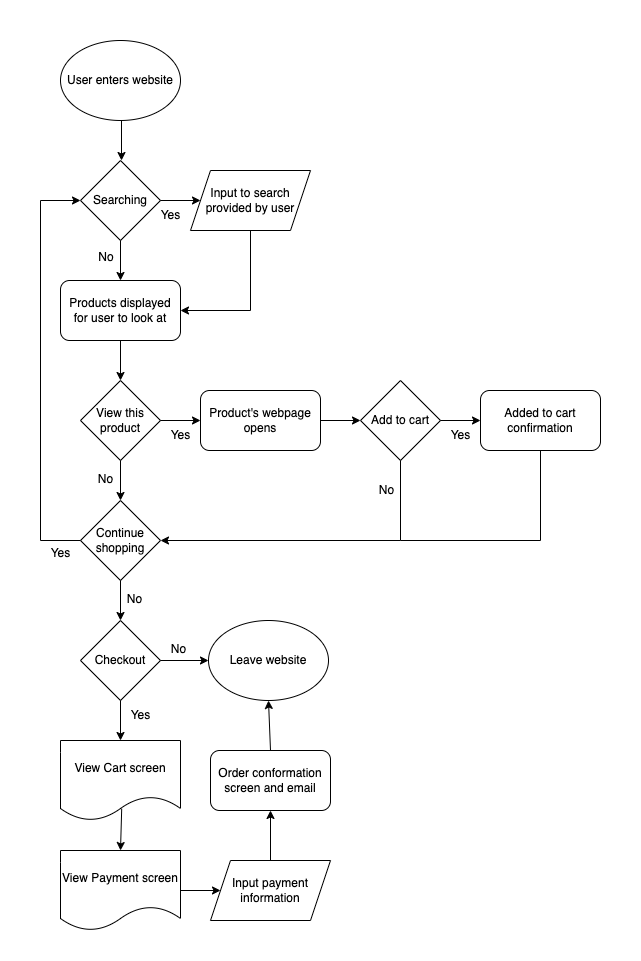

The diagram above was exported from draw.io. Its source (the exported page's mxGraphModel, read from the mxfile embedded in the PNG):
<mxGraphModel dx="863" dy="682" grid="1" gridSize="10" guides="1" tooltips="1" connect="1" arrows="1" fold="1" page="1" pageScale="1" pageWidth="850" pageHeight="1100" background="#FFFFFF" math="0" shadow="0">
  <root>
    <mxCell id="0" />
    <mxCell id="1" parent="0" />
    <mxCell id="59" value="" style="rounded=0;whiteSpace=wrap;html=1;strokeColor=none;" vertex="1" parent="1">
      <mxGeometry x="120" width="640" height="960" as="geometry" />
    </mxCell>
    <mxCell id="2" value="User enters website" style="ellipse;whiteSpace=wrap;html=1;" vertex="1" parent="1">
      <mxGeometry x="180" y="40" width="120" height="80" as="geometry" />
    </mxCell>
    <mxCell id="3" value="Searching" style="rhombus;whiteSpace=wrap;html=1;" vertex="1" parent="1">
      <mxGeometry x="200" y="160" width="80" height="80" as="geometry" />
    </mxCell>
    <mxCell id="4" value="" style="endArrow=classic;html=1;exitX=0.5;exitY=1;exitDx=0;exitDy=0;" edge="1" parent="1">
      <mxGeometry width="50" height="50" relative="1" as="geometry">
        <mxPoint x="241" y="120" as="sourcePoint" />
        <mxPoint x="241" y="160" as="targetPoint" />
      </mxGeometry>
    </mxCell>
    <mxCell id="5" value="Input to search provided by user" style="shape=parallelogram;perimeter=parallelogramPerimeter;whiteSpace=wrap;html=1;fixedSize=1;" vertex="1" parent="1">
      <mxGeometry x="310" y="170" width="120" height="60" as="geometry" />
    </mxCell>
    <mxCell id="6" value="" style="endArrow=classic;html=1;" edge="1" parent="1" target="5">
      <mxGeometry width="50" height="50" relative="1" as="geometry">
        <mxPoint x="280" y="200" as="sourcePoint" />
        <mxPoint x="270" y="330" as="targetPoint" />
      </mxGeometry>
    </mxCell>
    <mxCell id="7" value="Yes" style="text;html=1;align=center;verticalAlign=middle;resizable=0;points=[];autosize=1;strokeColor=none;fillColor=none;" vertex="1" parent="1">
      <mxGeometry x="270" y="200" width="40" height="30" as="geometry" />
    </mxCell>
    <mxCell id="8" value="No" style="text;html=1;strokeColor=none;fillColor=none;align=center;verticalAlign=middle;whiteSpace=wrap;rounded=0;" vertex="1" parent="1">
      <mxGeometry x="196" y="242" width="60" height="30" as="geometry" />
    </mxCell>
    <mxCell id="9" value="Products displayed for user to look at" style="rounded=1;whiteSpace=wrap;html=1;" vertex="1" parent="1">
      <mxGeometry x="180" y="280" width="120" height="60" as="geometry" />
    </mxCell>
    <mxCell id="10" value="" style="endArrow=classic;html=1;exitX=0.5;exitY=1;exitDx=0;exitDy=0;" edge="1" parent="1" source="3" target="9">
      <mxGeometry width="50" height="50" relative="1" as="geometry">
        <mxPoint x="220" y="370" as="sourcePoint" />
        <mxPoint x="270" y="320" as="targetPoint" />
      </mxGeometry>
    </mxCell>
    <mxCell id="13" value="" style="endArrow=none;html=1;entryX=0.5;entryY=1;entryDx=0;entryDy=0;" edge="1" parent="1" target="5">
      <mxGeometry width="50" height="50" relative="1" as="geometry">
        <mxPoint x="370" y="310" as="sourcePoint" />
        <mxPoint x="270" y="320" as="targetPoint" />
      </mxGeometry>
    </mxCell>
    <mxCell id="14" value="" style="endArrow=classic;html=1;entryX=1;entryY=0.5;entryDx=0;entryDy=0;" edge="1" parent="1" target="9">
      <mxGeometry width="50" height="50" relative="1" as="geometry">
        <mxPoint x="370" y="310" as="sourcePoint" />
        <mxPoint x="270" y="320" as="targetPoint" />
      </mxGeometry>
    </mxCell>
    <mxCell id="15" value="View this product" style="rhombus;whiteSpace=wrap;html=1;" vertex="1" parent="1">
      <mxGeometry x="200" y="380" width="80" height="80" as="geometry" />
    </mxCell>
    <mxCell id="16" value="" style="endArrow=classic;html=1;entryX=0.5;entryY=0;entryDx=0;entryDy=0;exitX=0.5;exitY=1;exitDx=0;exitDy=0;" edge="1" parent="1" source="9" target="15">
      <mxGeometry width="50" height="50" relative="1" as="geometry">
        <mxPoint x="220" y="350" as="sourcePoint" />
        <mxPoint x="270" y="300" as="targetPoint" />
      </mxGeometry>
    </mxCell>
    <mxCell id="17" value="Product's webpage opens" style="rounded=1;whiteSpace=wrap;html=1;" vertex="1" parent="1">
      <mxGeometry x="320" y="390" width="120" height="60" as="geometry" />
    </mxCell>
    <mxCell id="18" value="" style="endArrow=classic;html=1;exitX=1;exitY=0.5;exitDx=0;exitDy=0;" edge="1" parent="1" source="15" target="17">
      <mxGeometry width="50" height="50" relative="1" as="geometry">
        <mxPoint x="220" y="350" as="sourcePoint" />
        <mxPoint x="270" y="300" as="targetPoint" />
      </mxGeometry>
    </mxCell>
    <mxCell id="19" value="Yes" style="text;html=1;align=center;verticalAlign=middle;resizable=0;points=[];autosize=1;strokeColor=none;fillColor=none;" vertex="1" parent="1">
      <mxGeometry x="280" y="420" width="40" height="30" as="geometry" />
    </mxCell>
    <mxCell id="21" value="Continue shopping" style="rhombus;whiteSpace=wrap;html=1;" vertex="1" parent="1">
      <mxGeometry x="200" y="500" width="80" height="80" as="geometry" />
    </mxCell>
    <mxCell id="22" value="" style="endArrow=classic;html=1;exitX=0.5;exitY=1;exitDx=0;exitDy=0;entryX=0.5;entryY=0;entryDx=0;entryDy=0;" edge="1" parent="1" source="15" target="21">
      <mxGeometry width="50" height="50" relative="1" as="geometry">
        <mxPoint x="220" y="360" as="sourcePoint" />
        <mxPoint x="270" y="310" as="targetPoint" />
      </mxGeometry>
    </mxCell>
    <mxCell id="23" value="No" style="text;html=1;align=center;verticalAlign=middle;resizable=0;points=[];autosize=1;strokeColor=none;fillColor=none;" vertex="1" parent="1">
      <mxGeometry x="205" y="464" width="40" height="30" as="geometry" />
    </mxCell>
    <mxCell id="25" value="Add to cart" style="rhombus;whiteSpace=wrap;html=1;" vertex="1" parent="1">
      <mxGeometry x="480" y="380" width="80" height="80" as="geometry" />
    </mxCell>
    <mxCell id="26" value="" style="endArrow=classic;html=1;exitX=1;exitY=0.5;exitDx=0;exitDy=0;entryX=0;entryY=0.5;entryDx=0;entryDy=0;" edge="1" parent="1" source="17" target="25">
      <mxGeometry width="50" height="50" relative="1" as="geometry">
        <mxPoint x="220" y="290" as="sourcePoint" />
        <mxPoint x="270" y="240" as="targetPoint" />
      </mxGeometry>
    </mxCell>
    <mxCell id="27" value="Added to cart confirmation" style="rounded=1;whiteSpace=wrap;html=1;" vertex="1" parent="1">
      <mxGeometry x="600" y="390" width="120" height="60" as="geometry" />
    </mxCell>
    <mxCell id="28" value="" style="endArrow=classic;html=1;entryX=0;entryY=0.5;entryDx=0;entryDy=0;exitX=1;exitY=0.5;exitDx=0;exitDy=0;" edge="1" parent="1" source="25" target="27">
      <mxGeometry width="50" height="50" relative="1" as="geometry">
        <mxPoint x="400" y="400" as="sourcePoint" />
        <mxPoint x="450" y="350" as="targetPoint" />
      </mxGeometry>
    </mxCell>
    <mxCell id="29" value="Yes" style="text;html=1;align=center;verticalAlign=middle;resizable=0;points=[];autosize=1;strokeColor=none;fillColor=none;" vertex="1" parent="1">
      <mxGeometry x="560" y="420" width="40" height="30" as="geometry" />
    </mxCell>
    <mxCell id="30" value="" style="endArrow=none;html=1;entryX=0.5;entryY=1;entryDx=0;entryDy=0;" edge="1" parent="1" target="25">
      <mxGeometry width="50" height="50" relative="1" as="geometry">
        <mxPoint x="520" y="540" as="sourcePoint" />
        <mxPoint x="450" y="350" as="targetPoint" />
      </mxGeometry>
    </mxCell>
    <mxCell id="31" value="" style="endArrow=classic;html=1;entryX=1;entryY=0.5;entryDx=0;entryDy=0;" edge="1" parent="1" target="21">
      <mxGeometry width="50" height="50" relative="1" as="geometry">
        <mxPoint x="520" y="540" as="sourcePoint" />
        <mxPoint x="450" y="350" as="targetPoint" />
      </mxGeometry>
    </mxCell>
    <mxCell id="32" value="No" style="text;html=1;align=center;verticalAlign=middle;resizable=0;points=[];autosize=1;strokeColor=none;fillColor=none;" vertex="1" parent="1">
      <mxGeometry x="486" y="475" width="40" height="30" as="geometry" />
    </mxCell>
    <mxCell id="34" value="" style="endArrow=none;html=1;entryX=0.5;entryY=1;entryDx=0;entryDy=0;" edge="1" parent="1" target="27">
      <mxGeometry width="50" height="50" relative="1" as="geometry">
        <mxPoint x="660" y="540" as="sourcePoint" />
        <mxPoint x="450" y="350" as="targetPoint" />
      </mxGeometry>
    </mxCell>
    <mxCell id="35" value="" style="endArrow=none;html=1;" edge="1" parent="1">
      <mxGeometry width="50" height="50" relative="1" as="geometry">
        <mxPoint x="520" y="540" as="sourcePoint" />
        <mxPoint x="660" y="540" as="targetPoint" />
      </mxGeometry>
    </mxCell>
    <mxCell id="36" value="" style="endArrow=none;html=1;exitX=0;exitY=0.5;exitDx=0;exitDy=0;" edge="1" parent="1" source="21">
      <mxGeometry width="50" height="50" relative="1" as="geometry">
        <mxPoint x="400" y="400" as="sourcePoint" />
        <mxPoint x="160" y="540" as="targetPoint" />
      </mxGeometry>
    </mxCell>
    <mxCell id="37" value="" style="endArrow=none;html=1;" edge="1" parent="1">
      <mxGeometry width="50" height="50" relative="1" as="geometry">
        <mxPoint x="160" y="540" as="sourcePoint" />
        <mxPoint x="160" y="200" as="targetPoint" />
      </mxGeometry>
    </mxCell>
    <mxCell id="38" value="" style="endArrow=classic;html=1;" edge="1" parent="1" target="3">
      <mxGeometry width="50" height="50" relative="1" as="geometry">
        <mxPoint x="160" y="200" as="sourcePoint" />
        <mxPoint x="450" y="350" as="targetPoint" />
      </mxGeometry>
    </mxCell>
    <mxCell id="39" value="Yes" style="text;html=1;align=center;verticalAlign=middle;resizable=0;points=[];autosize=1;strokeColor=none;fillColor=none;" vertex="1" parent="1">
      <mxGeometry x="160" y="538" width="40" height="30" as="geometry" />
    </mxCell>
    <mxCell id="40" value="Checkout" style="rhombus;whiteSpace=wrap;html=1;" vertex="1" parent="1">
      <mxGeometry x="200" y="620" width="80" height="80" as="geometry" />
    </mxCell>
    <mxCell id="41" value="" style="endArrow=classic;html=1;exitX=0.5;exitY=1;exitDx=0;exitDy=0;entryX=0.5;entryY=0;entryDx=0;entryDy=0;" edge="1" parent="1" source="21" target="40">
      <mxGeometry width="50" height="50" relative="1" as="geometry">
        <mxPoint x="400" y="400" as="sourcePoint" />
        <mxPoint x="450" y="350" as="targetPoint" />
      </mxGeometry>
    </mxCell>
    <mxCell id="43" value="No" style="text;html=1;align=center;verticalAlign=middle;resizable=0;points=[];autosize=1;strokeColor=none;fillColor=none;" vertex="1" parent="1">
      <mxGeometry x="234" y="584" width="40" height="30" as="geometry" />
    </mxCell>
    <mxCell id="44" value="Leave website" style="ellipse;whiteSpace=wrap;html=1;" vertex="1" parent="1">
      <mxGeometry x="328" y="620" width="120" height="80" as="geometry" />
    </mxCell>
    <mxCell id="45" value="" style="endArrow=classic;html=1;exitX=1;exitY=0.5;exitDx=0;exitDy=0;" edge="1" parent="1" source="40" target="44">
      <mxGeometry width="50" height="50" relative="1" as="geometry">
        <mxPoint x="400" y="520" as="sourcePoint" />
        <mxPoint x="450" y="470" as="targetPoint" />
      </mxGeometry>
    </mxCell>
    <mxCell id="46" value="No" style="text;html=1;align=center;verticalAlign=middle;resizable=0;points=[];autosize=1;strokeColor=none;fillColor=none;" vertex="1" parent="1">
      <mxGeometry x="278" y="634" width="40" height="30" as="geometry" />
    </mxCell>
    <mxCell id="47" value="View Cart screen" style="shape=document;whiteSpace=wrap;html=1;boundedLbl=1;" vertex="1" parent="1">
      <mxGeometry x="180" y="740" width="120" height="80" as="geometry" />
    </mxCell>
    <mxCell id="48" value="" style="endArrow=classic;html=1;exitX=0.5;exitY=1;exitDx=0;exitDy=0;entryX=0.5;entryY=0;entryDx=0;entryDy=0;" edge="1" parent="1" source="40" target="47">
      <mxGeometry width="50" height="50" relative="1" as="geometry">
        <mxPoint x="400" y="590" as="sourcePoint" />
        <mxPoint x="450" y="540" as="targetPoint" />
      </mxGeometry>
    </mxCell>
    <mxCell id="49" value="Yes" style="text;html=1;align=center;verticalAlign=middle;resizable=0;points=[];autosize=1;strokeColor=none;fillColor=none;" vertex="1" parent="1">
      <mxGeometry x="240" y="700" width="40" height="30" as="geometry" />
    </mxCell>
    <mxCell id="50" value="View Payment screen" style="shape=document;whiteSpace=wrap;html=1;boundedLbl=1;" vertex="1" parent="1">
      <mxGeometry x="180" y="850" width="120" height="80" as="geometry" />
    </mxCell>
    <mxCell id="51" value="" style="endArrow=classic;html=1;exitX=0.51;exitY=0.852;exitDx=0;exitDy=0;exitPerimeter=0;entryX=0.5;entryY=0;entryDx=0;entryDy=0;" edge="1" parent="1" source="47" target="50">
      <mxGeometry width="50" height="50" relative="1" as="geometry">
        <mxPoint x="400" y="750" as="sourcePoint" />
        <mxPoint x="450" y="700" as="targetPoint" />
      </mxGeometry>
    </mxCell>
    <mxCell id="52" value="Input payment information" style="shape=parallelogram;perimeter=parallelogramPerimeter;whiteSpace=wrap;html=1;fixedSize=1;" vertex="1" parent="1">
      <mxGeometry x="330" y="860" width="120" height="60" as="geometry" />
    </mxCell>
    <mxCell id="53" value="" style="endArrow=classic;html=1;exitX=1;exitY=0.5;exitDx=0;exitDy=0;entryX=0;entryY=0.5;entryDx=0;entryDy=0;" edge="1" parent="1" source="50" target="52">
      <mxGeometry width="50" height="50" relative="1" as="geometry">
        <mxPoint x="400" y="750" as="sourcePoint" />
        <mxPoint x="450" y="700" as="targetPoint" />
      </mxGeometry>
    </mxCell>
    <mxCell id="54" value="Order conformation screen and email" style="rounded=1;whiteSpace=wrap;html=1;" vertex="1" parent="1">
      <mxGeometry x="330" y="750" width="120" height="60" as="geometry" />
    </mxCell>
    <mxCell id="55" value="" style="endArrow=classic;html=1;exitX=0.5;exitY=0;exitDx=0;exitDy=0;entryX=0.5;entryY=1;entryDx=0;entryDy=0;" edge="1" parent="1" source="52" target="54">
      <mxGeometry width="50" height="50" relative="1" as="geometry">
        <mxPoint x="400" y="710" as="sourcePoint" />
        <mxPoint x="450" y="660" as="targetPoint" />
      </mxGeometry>
    </mxCell>
    <mxCell id="57" value="" style="endArrow=classic;html=1;exitX=0.5;exitY=0;exitDx=0;exitDy=0;entryX=0.5;entryY=1;entryDx=0;entryDy=0;" edge="1" parent="1" source="54" target="44">
      <mxGeometry width="50" height="50" relative="1" as="geometry">
        <mxPoint x="400" y="710" as="sourcePoint" />
        <mxPoint x="450" y="660" as="targetPoint" />
      </mxGeometry>
    </mxCell>
  </root>
</mxGraphModel>